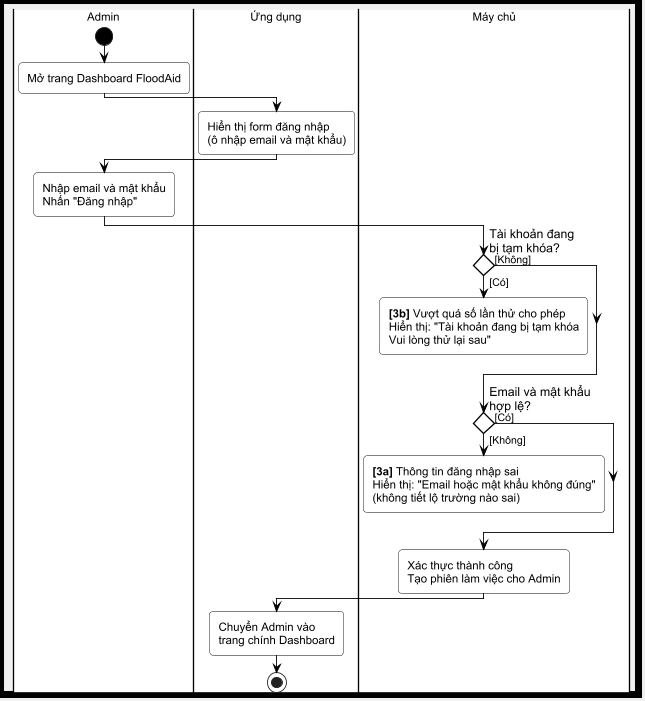

The diagram above was rendered by PlantUML. Its source (embedded in the PNG):
@startuml UC00_Activity

scale 0.88
skinparam shadowing false
skinparam backgroundColor #f0f0f0
skinparam headerBackgroundColor #f0f0f0
skinparam defaultFontName Arial
skinparam defaultFontSize 13

skinparam ActivityBorderColor black
skinparam ActivityBackgroundColor White
skinparam ActivityFontColor black
skinparam ActivityFontSize 13

skinparam ActivityDiamondBorderColor black
skinparam ActivityDiamondBackgroundColor White
skinparam ActivityDiamondFontColor black
skinparam ActivityDiamondFontSize 14

skinparam ActivityArrowColor black
skinparam ArrowFontColor black
skinparam ArrowFontSize 12

skinparam ActivityStartColor Black
skinparam ActivityEndColor Black

skinparam conditionStyle diamond

skinparam DiagramBorderColor black
skinparam DiagramBorderThickness 8
skinparam PartitionBorderColor black
skinparam PartitionBorderThickness 3

<style>
diamond {
  RoundCorner 0
  LineThickness 1.5
  Padding 10
}
activity {
  RoundCorner 8
}
swimlane {
  BorderThickness 3
  BorderColor black
  TitleBorderThickness 4
  TitleBorderColor black
  TitleBackgroundColor #e8e8e8
  TitleFontSize 24
  BackgroundColor #ffffff
  Padding 10
}
document {
  Padding 10
}
</style>

|#ffffff| Admin |
start
:Mở trang Dashboard FloodAid;

|#ffffff| Ứng dụng |
:Hiển thị form đăng nhập\n(ô nhập email và mật khẩu);

|#ffffff| Admin |
:Nhập email và mật khẩu\nNhấn "Đăng nhập";

|#ffffff| Máy chủ |
if (Tài khoản đang\nbị tạm khóa?) then ([Có])
  :**[3b]** Vượt quá số lần thử cho phép\nHiển thị: "Tài khoản đang bị tạm khóa\nVui lòng thử lại sau";
  kill
else ([Không])
endif

if (Email và mật khẩu\nhợp lệ?) then ([Không])
  :**[3a]** Thông tin đăng nhập sai\nHiển thị: "Email hoặc mật khẩu không đúng"\n(không tiết lộ trường nào sai);
  detach
else ([Có])
endif

:Xác thực thành công\nTạo phiên làm việc cho Admin;

|#ffffff| Ứng dụng |
:Chuyển Admin vào\ntrang chính Dashboard;
stop

@enduml